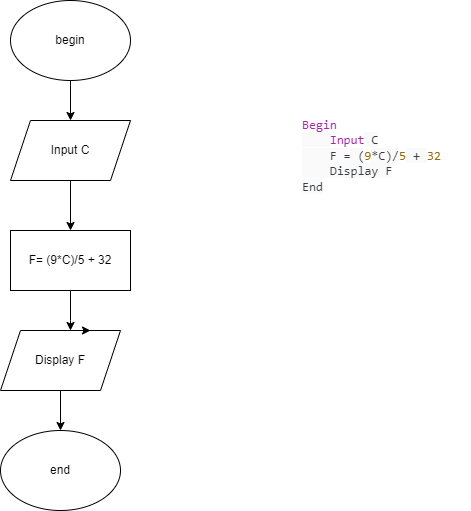

The diagram above was exported from draw.io. Its source (the exported page's mxGraphModel, read from the mxfile embedded in the PNG):
<mxGraphModel dx="1024" dy="604" grid="1" gridSize="10" guides="1" tooltips="1" connect="1" arrows="1" fold="1" page="1" pageScale="1" pageWidth="827" pageHeight="1169" math="0" shadow="0">
  <root>
    <mxCell id="WIyWlLk6GJQsqaUBKTNV-0" />
    <mxCell id="WIyWlLk6GJQsqaUBKTNV-1" parent="WIyWlLk6GJQsqaUBKTNV-0" />
    <mxCell id="KzYbHPOC5HHUtIyIhlGo-1" value="&lt;span style=&quot;box-sizing: border-box; color: rgb(166, 38, 164); font-family: SFMono-Regular, Menlo, Monaco, Consolas, &amp;quot;Liberation Mono&amp;quot;, &amp;quot;Courier New&amp;quot;, monospace; font-size: 12.6px; font-style: normal; font-variant-ligatures: normal; font-variant-caps: normal; font-weight: 400; letter-spacing: normal; orphans: 2; text-align: left; text-indent: 0px; text-transform: none; widows: 2; word-spacing: 0px; -webkit-text-stroke-width: 0px; text-decoration-thickness: initial; text-decoration-style: initial; text-decoration-color: initial;&quot; class=&quot;hljs-keyword&quot;&gt;&lt;span style=&quot;box-sizing: border-box; color: rgb(166, 38, 164);&quot; class=&quot;hljs-keyword&quot;&gt;Begin&lt;/span&gt;&lt;/span&gt;&lt;br style=&quot;box-sizing: border-box; color: rgb(56, 58, 66); font-family: SFMono-Regular, Menlo, Monaco, Consolas, &amp;quot;Liberation Mono&amp;quot;, &amp;quot;Courier New&amp;quot;, monospace; font-size: 12.6px; font-style: normal; font-variant-ligatures: normal; font-variant-caps: normal; font-weight: 400; letter-spacing: normal; orphans: 2; text-align: left; text-indent: 0px; text-transform: none; widows: 2; word-spacing: 0px; -webkit-text-stroke-width: 0px; text-decoration-thickness: initial; text-decoration-style: initial; text-decoration-color: initial;&quot;&gt;&lt;span style=&quot;color: rgb(56, 58, 66); font-family: SFMono-Regular, Menlo, Monaco, Consolas, &amp;quot;Liberation Mono&amp;quot;, &amp;quot;Courier New&amp;quot;, monospace; font-size: 12.6px; font-style: normal; font-variant-ligatures: normal; font-variant-caps: normal; font-weight: 400; letter-spacing: normal; orphans: 2; text-align: left; text-indent: 0px; text-transform: none; widows: 2; word-spacing: 0px; -webkit-text-stroke-width: 0px; background-color: rgb(250, 250, 250); text-decoration-thickness: initial; text-decoration-style: initial; text-decoration-color: initial; float: none; display: inline !important;&quot;&gt;&amp;nbsp;&amp;nbsp;&amp;nbsp; &lt;/span&gt;&lt;span style=&quot;box-sizing: border-box; color: rgb(166, 38, 164); font-family: SFMono-Regular, Menlo, Monaco, Consolas, &amp;quot;Liberation Mono&amp;quot;, &amp;quot;Courier New&amp;quot;, monospace; font-size: 12.6px; font-style: normal; font-variant-ligatures: normal; font-variant-caps: normal; font-weight: 400; letter-spacing: normal; orphans: 2; text-align: left; text-indent: 0px; text-transform: none; widows: 2; word-spacing: 0px; -webkit-text-stroke-width: 0px; text-decoration-thickness: initial; text-decoration-style: initial; text-decoration-color: initial;&quot; class=&quot;hljs-keyword&quot;&gt;&lt;span style=&quot;box-sizing: border-box; color: rgb(166, 38, 164);&quot; class=&quot;hljs-keyword&quot;&gt;Input&lt;/span&gt;&lt;/span&gt;&lt;span style=&quot;color: rgb(56, 58, 66); font-family: SFMono-Regular, Menlo, Monaco, Consolas, &amp;quot;Liberation Mono&amp;quot;, &amp;quot;Courier New&amp;quot;, monospace; font-size: 12.6px; font-style: normal; font-variant-ligatures: normal; font-variant-caps: normal; font-weight: 400; letter-spacing: normal; orphans: 2; text-align: left; text-indent: 0px; text-transform: none; widows: 2; word-spacing: 0px; -webkit-text-stroke-width: 0px; background-color: rgb(250, 250, 250); text-decoration-thickness: initial; text-decoration-style: initial; text-decoration-color: initial; float: none; display: inline !important;&quot;&gt; C&lt;/span&gt;&lt;br style=&quot;box-sizing: border-box; color: rgb(56, 58, 66); font-family: SFMono-Regular, Menlo, Monaco, Consolas, &amp;quot;Liberation Mono&amp;quot;, &amp;quot;Courier New&amp;quot;, monospace; font-size: 12.6px; font-style: normal; font-variant-ligatures: normal; font-variant-caps: normal; font-weight: 400; letter-spacing: normal; orphans: 2; text-align: left; text-indent: 0px; text-transform: none; widows: 2; word-spacing: 0px; -webkit-text-stroke-width: 0px; text-decoration-thickness: initial; text-decoration-style: initial; text-decoration-color: initial;&quot;&gt;&lt;span style=&quot;color: rgb(56, 58, 66); font-family: SFMono-Regular, Menlo, Monaco, Consolas, &amp;quot;Liberation Mono&amp;quot;, &amp;quot;Courier New&amp;quot;, monospace; font-size: 12.6px; font-style: normal; font-variant-ligatures: normal; font-variant-caps: normal; font-weight: 400; letter-spacing: normal; orphans: 2; text-align: left; text-indent: 0px; text-transform: none; widows: 2; word-spacing: 0px; -webkit-text-stroke-width: 0px; background-color: rgb(250, 250, 250); text-decoration-thickness: initial; text-decoration-style: initial; text-decoration-color: initial; float: none; display: inline !important;&quot;&gt;&amp;nbsp;&amp;nbsp;&amp;nbsp; F = (&lt;/span&gt;&lt;span style=&quot;box-sizing: border-box; color: rgb(152, 104, 1); font-family: SFMono-Regular, Menlo, Monaco, Consolas, &amp;quot;Liberation Mono&amp;quot;, &amp;quot;Courier New&amp;quot;, monospace; font-size: 12.6px; font-style: normal; font-variant-ligatures: normal; font-variant-caps: normal; font-weight: 400; letter-spacing: normal; orphans: 2; text-align: left; text-indent: 0px; text-transform: none; widows: 2; word-spacing: 0px; -webkit-text-stroke-width: 0px; text-decoration-thickness: initial; text-decoration-style: initial; text-decoration-color: initial;&quot; class=&quot;hljs-number&quot;&gt;&lt;span style=&quot;box-sizing: border-box; color: rgb(152, 104, 1);&quot; class=&quot;hljs-number&quot;&gt;9&lt;/span&gt;&lt;/span&gt;&lt;span style=&quot;color: rgb(56, 58, 66); font-family: SFMono-Regular, Menlo, Monaco, Consolas, &amp;quot;Liberation Mono&amp;quot;, &amp;quot;Courier New&amp;quot;, monospace; font-size: 12.6px; font-style: normal; font-variant-ligatures: normal; font-variant-caps: normal; font-weight: 400; letter-spacing: normal; orphans: 2; text-align: left; text-indent: 0px; text-transform: none; widows: 2; word-spacing: 0px; -webkit-text-stroke-width: 0px; background-color: rgb(250, 250, 250); text-decoration-thickness: initial; text-decoration-style: initial; text-decoration-color: initial; float: none; display: inline !important;&quot;&gt;*C)/&lt;/span&gt;&lt;span style=&quot;box-sizing: border-box; color: rgb(152, 104, 1); font-family: SFMono-Regular, Menlo, Monaco, Consolas, &amp;quot;Liberation Mono&amp;quot;, &amp;quot;Courier New&amp;quot;, monospace; font-size: 12.6px; font-style: normal; font-variant-ligatures: normal; font-variant-caps: normal; font-weight: 400; letter-spacing: normal; orphans: 2; text-align: left; text-indent: 0px; text-transform: none; widows: 2; word-spacing: 0px; -webkit-text-stroke-width: 0px; text-decoration-thickness: initial; text-decoration-style: initial; text-decoration-color: initial;&quot; class=&quot;hljs-number&quot;&gt;&lt;span style=&quot;box-sizing: border-box; color: rgb(152, 104, 1);&quot; class=&quot;hljs-number&quot;&gt;5&lt;/span&gt;&lt;/span&gt;&lt;span style=&quot;color: rgb(56, 58, 66); font-family: SFMono-Regular, Menlo, Monaco, Consolas, &amp;quot;Liberation Mono&amp;quot;, &amp;quot;Courier New&amp;quot;, monospace; font-size: 12.6px; font-style: normal; font-variant-ligatures: normal; font-variant-caps: normal; font-weight: 400; letter-spacing: normal; orphans: 2; text-align: left; text-indent: 0px; text-transform: none; widows: 2; word-spacing: 0px; -webkit-text-stroke-width: 0px; background-color: rgb(250, 250, 250); text-decoration-thickness: initial; text-decoration-style: initial; text-decoration-color: initial; float: none; display: inline !important;&quot;&gt; + &lt;/span&gt;&lt;span style=&quot;box-sizing: border-box; color: rgb(152, 104, 1); font-family: SFMono-Regular, Menlo, Monaco, Consolas, &amp;quot;Liberation Mono&amp;quot;, &amp;quot;Courier New&amp;quot;, monospace; font-size: 12.6px; font-style: normal; font-variant-ligatures: normal; font-variant-caps: normal; font-weight: 400; letter-spacing: normal; orphans: 2; text-align: left; text-indent: 0px; text-transform: none; widows: 2; word-spacing: 0px; -webkit-text-stroke-width: 0px; text-decoration-thickness: initial; text-decoration-style: initial; text-decoration-color: initial;&quot; class=&quot;hljs-number&quot;&gt;&lt;span style=&quot;box-sizing: border-box; color: rgb(152, 104, 1);&quot; class=&quot;hljs-number&quot;&gt;32&lt;/span&gt;&lt;/span&gt;&lt;br style=&quot;box-sizing: border-box; color: rgb(56, 58, 66); font-family: SFMono-Regular, Menlo, Monaco, Consolas, &amp;quot;Liberation Mono&amp;quot;, &amp;quot;Courier New&amp;quot;, monospace; font-size: 12.6px; font-style: normal; font-variant-ligatures: normal; font-variant-caps: normal; font-weight: 400; letter-spacing: normal; orphans: 2; text-align: left; text-indent: 0px; text-transform: none; widows: 2; word-spacing: 0px; -webkit-text-stroke-width: 0px; text-decoration-thickness: initial; text-decoration-style: initial; text-decoration-color: initial;&quot;&gt;&lt;span style=&quot;color: rgb(56, 58, 66); font-family: SFMono-Regular, Menlo, Monaco, Consolas, &amp;quot;Liberation Mono&amp;quot;, &amp;quot;Courier New&amp;quot;, monospace; font-size: 12.6px; font-style: normal; font-variant-ligatures: normal; font-variant-caps: normal; font-weight: 400; letter-spacing: normal; orphans: 2; text-align: left; text-indent: 0px; text-transform: none; widows: 2; word-spacing: 0px; -webkit-text-stroke-width: 0px; background-color: rgb(250, 250, 250); text-decoration-thickness: initial; text-decoration-style: initial; text-decoration-color: initial; float: none; display: inline !important;&quot;&gt;&amp;nbsp;&amp;nbsp;&amp;nbsp; Display F&lt;/span&gt;&lt;br style=&quot;box-sizing: border-box; color: rgb(56, 58, 66); font-family: SFMono-Regular, Menlo, Monaco, Consolas, &amp;quot;Liberation Mono&amp;quot;, &amp;quot;Courier New&amp;quot;, monospace; font-size: 12.6px; font-style: normal; font-variant-ligatures: normal; font-variant-caps: normal; font-weight: 400; letter-spacing: normal; orphans: 2; text-align: left; text-indent: 0px; text-transform: none; widows: 2; word-spacing: 0px; -webkit-text-stroke-width: 0px; text-decoration-thickness: initial; text-decoration-style: initial; text-decoration-color: initial;&quot;&gt;&lt;span style=&quot;color: rgb(56, 58, 66); font-family: SFMono-Regular, Menlo, Monaco, Consolas, &amp;quot;Liberation Mono&amp;quot;, &amp;quot;Courier New&amp;quot;, monospace; font-size: 12.6px; font-style: normal; font-variant-ligatures: normal; font-variant-caps: normal; font-weight: 400; letter-spacing: normal; orphans: 2; text-align: left; text-indent: 0px; text-transform: none; widows: 2; word-spacing: 0px; -webkit-text-stroke-width: 0px; background-color: rgb(250, 250, 250); text-decoration-thickness: initial; text-decoration-style: initial; text-decoration-color: initial; float: none; display: inline !important;&quot;&gt;End&lt;/span&gt;" style="text;whiteSpace=wrap;html=1;" vertex="1" parent="WIyWlLk6GJQsqaUBKTNV-1">
      <mxGeometry x="520" y="190" width="170" height="180" as="geometry" />
    </mxCell>
    <mxCell id="KzYbHPOC5HHUtIyIhlGo-2" value="" style="edgeStyle=orthogonalEdgeStyle;rounded=0;orthogonalLoop=1;jettySize=auto;html=1;" edge="1" parent="WIyWlLk6GJQsqaUBKTNV-1" source="KzYbHPOC5HHUtIyIhlGo-3" target="KzYbHPOC5HHUtIyIhlGo-5">
      <mxGeometry relative="1" as="geometry" />
    </mxCell>
    <mxCell id="KzYbHPOC5HHUtIyIhlGo-3" value="begin" style="ellipse;whiteSpace=wrap;html=1;" vertex="1" parent="WIyWlLk6GJQsqaUBKTNV-1">
      <mxGeometry x="230" y="80" width="120" height="80" as="geometry" />
    </mxCell>
    <mxCell id="KzYbHPOC5HHUtIyIhlGo-4" value="" style="edgeStyle=orthogonalEdgeStyle;rounded=0;orthogonalLoop=1;jettySize=auto;html=1;" edge="1" parent="WIyWlLk6GJQsqaUBKTNV-1" source="KzYbHPOC5HHUtIyIhlGo-5" target="KzYbHPOC5HHUtIyIhlGo-7">
      <mxGeometry relative="1" as="geometry" />
    </mxCell>
    <mxCell id="KzYbHPOC5HHUtIyIhlGo-5" value="Input C" style="shape=parallelogram;perimeter=parallelogramPerimeter;whiteSpace=wrap;html=1;fixedSize=1;" vertex="1" parent="WIyWlLk6GJQsqaUBKTNV-1">
      <mxGeometry x="230" y="200" width="120" height="60" as="geometry" />
    </mxCell>
    <mxCell id="KzYbHPOC5HHUtIyIhlGo-6" value="" style="edgeStyle=orthogonalEdgeStyle;rounded=0;orthogonalLoop=1;jettySize=auto;html=1;" edge="1" parent="WIyWlLk6GJQsqaUBKTNV-1" source="KzYbHPOC5HHUtIyIhlGo-7" target="KzYbHPOC5HHUtIyIhlGo-9">
      <mxGeometry relative="1" as="geometry">
        <Array as="points">
          <mxPoint x="290" y="400" />
          <mxPoint x="290" y="400" />
        </Array>
      </mxGeometry>
    </mxCell>
    <mxCell id="KzYbHPOC5HHUtIyIhlGo-7" value="F= (9*C)/5 + 32" style="rounded=0;whiteSpace=wrap;html=1;" vertex="1" parent="WIyWlLk6GJQsqaUBKTNV-1">
      <mxGeometry x="230" y="310" width="120" height="60" as="geometry" />
    </mxCell>
    <mxCell id="KzYbHPOC5HHUtIyIhlGo-8" value="" style="edgeStyle=orthogonalEdgeStyle;rounded=0;orthogonalLoop=1;jettySize=auto;html=1;" edge="1" parent="WIyWlLk6GJQsqaUBKTNV-1" source="KzYbHPOC5HHUtIyIhlGo-9" target="KzYbHPOC5HHUtIyIhlGo-10">
      <mxGeometry relative="1" as="geometry" />
    </mxCell>
    <mxCell id="KzYbHPOC5HHUtIyIhlGo-9" value="Display F" style="shape=parallelogram;perimeter=parallelogramPerimeter;whiteSpace=wrap;html=1;fixedSize=1;" vertex="1" parent="WIyWlLk6GJQsqaUBKTNV-1">
      <mxGeometry x="220" y="410" width="120" height="60" as="geometry" />
    </mxCell>
    <mxCell id="KzYbHPOC5HHUtIyIhlGo-10" value="end" style="ellipse;whiteSpace=wrap;html=1;" vertex="1" parent="WIyWlLk6GJQsqaUBKTNV-1">
      <mxGeometry x="220" y="510" width="120" height="80" as="geometry" />
    </mxCell>
    <mxCell id="KzYbHPOC5HHUtIyIhlGo-11" style="edgeStyle=orthogonalEdgeStyle;rounded=0;orthogonalLoop=1;jettySize=auto;html=1;exitX=0.5;exitY=0;exitDx=0;exitDy=0;entryX=0.75;entryY=0;entryDx=0;entryDy=0;" edge="1" parent="WIyWlLk6GJQsqaUBKTNV-1" source="KzYbHPOC5HHUtIyIhlGo-9" target="KzYbHPOC5HHUtIyIhlGo-9">
      <mxGeometry relative="1" as="geometry" />
    </mxCell>
  </root>
</mxGraphModel>